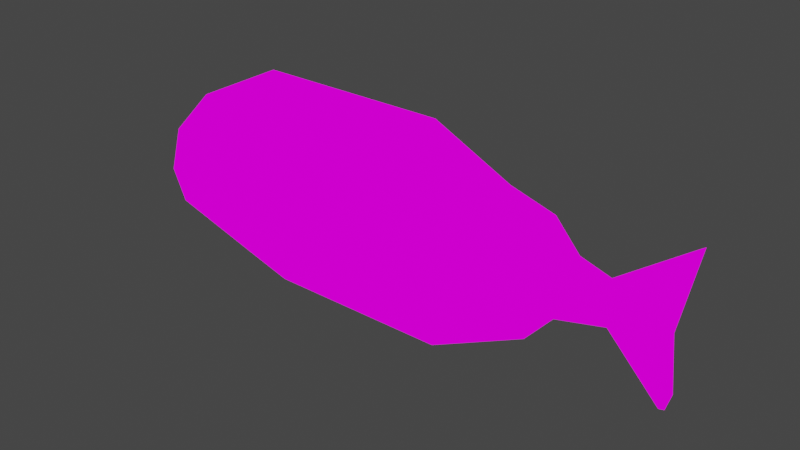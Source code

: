 # Source: fish_red.blend  (saved by Blender 2.92.15; exported with 4.5.12 LTS)
import bpy
from mathutils import Matrix  # noqa: F401  (used for matrix-valued properties, if any)

bpy.ops.wm.read_factory_settings(use_empty=True)
scene = bpy.context.scene
scene.name = 'Scene'

# ---- collections
col_collection = bpy.data.collections.new('Collection'); scene.collection.children.link(col_collection)

# ---- images (referenced by path relative to the original .blend; pixels are not part of the script)
import os
ASSET_DIR = os.environ.get("B2B_ASSET_DIR", "")  # directory of the original .blend (textures are referenced by path, not embedded)
HERE = os.path.dirname(os.path.abspath(__file__))  # packed textures are extracted next to this script under _unpacked/

def load_image(name, relpath, width, height, colorspace="sRGB"):
    """Load a texture the original file referenced (path relative to the .blend, or extracted next to this script)."""
    p = next((c for c in (os.path.join(HERE, relpath), os.path.join(ASSET_DIR, relpath)) if relpath and os.path.exists(c)), "")
    if p:
        img = bpy.data.images.load(p, check_existing=True)
        img.name = name
    else:  # same state as the original file: an image datablock whose file is absent (Cycles renders it pink)
        img = bpy.data.images.new(name, width, height)
        img.source = "FILE"
        img.filepath = "//" + (relpath or name)
    img.colorspace_settings.name = colorspace
    return img
img_fish_red_jpg = load_image('fish_red.jpg', 'fish_red.jpg', 1024, 1024, 'sRGB')

# ---- materials (node trees are filled in below, after node groups)
mat_material = bpy.data.materials.new('Material')
mat_material.alpha_threshold = 0.0
mat_material.use_transparent_shadow = False
mat_material.line_color = (0.0, 0.0, 0.0, 1.0)

# ---- material node trees
mat_material.use_nodes = True; mat_material.node_tree.nodes.clear()
_N = mat_material.node_tree.nodes; _L = mat_material.node_tree.links
n0 = _N.new('ShaderNodeOutputMaterial'); n0.name = 'Material Output'; n0.location = (300, 300)
n1 = _N.new('ShaderNodeTexImage'); n1.name = 'Image Texture'; n1.location = (-125, 210)
n1.image = img_fish_red_jpg
n1.interpolation = 'Closest'
_L.new(n1.outputs[0], n0.inputs[0])
n0.is_active_output = True

# ---- world
world_world = bpy.data.worlds.new('World'); scene.world = world_world
world_world.use_nodes = True; world_world.node_tree.nodes.clear()
_N = world_world.node_tree.nodes; _L = world_world.node_tree.links
n0 = _N.new('ShaderNodeOutputWorld'); n0.name = 'World Output'; n0.location = (300, 300)
n1 = _N.new('ShaderNodeBackground'); n1.name = 'Background'; n1.location = (10, 300)
n1.inputs[0].default_value = (0.05088, 0.05088, 0.05088, 1.0)
_L.new(n1.outputs[0], n0.inputs[0])
n0.is_active_output = True
world_world.color = (0.05088, 0.05088, 0.05088)
world_world.use_sun_shadow = False
world_world.sun_shadow_jitter_overblur = 0.0

# ---- meshes
me_cube = bpy.data.meshes.new('Cube')
me_cube.from_pydata([(2.49, 1.0, 1.78), (2.49, 1.0, -1.78), (2.49, -1.0, 1.78), (2.49, -1.0, -1.78), (-2.49, 1.0, 1.78), (-2.49, 1.0, -1.78), (-2.49, -1.0, 1.78), (-2.49, -1.0, -1.78), (-2.49, 0.0, -2.915), (2.49, 0.0, 2.915), (-2.49, 0.0, 2.915), (2.49, 0.0, -2.915), (-5.07, 0.0, -1.669), (-5.07, -1.0, -1.019), (5.07, 1.0, 1.019), (5.07, 1.0, -1.019), (-5.07, -1.0, 1.019), (5.07, -1.0, 1.019), (5.07, -1.0, -1.019), (-5.07, 1.0, 1.019), (-5.07, 1.0, -1.019), (5.07, 0.0, 1.669), (-5.07, 0.0, 1.669), (5.07, 0.0, -1.669), (-5.831, 0.0, -0.5978), (-5.831, -0.3582, -0.3651), (-5.831, -0.3582, 0.3651), (-5.831, 0.3582, 0.3651), (-5.831, 0.3582, -0.3651), (-5.831, 0.0, 0.5978), (5.915, 0.6898, 0.4405), (5.915, 0.6898, -0.4405), (5.915, -0.6898, 0.4405), (5.915, -0.6898, -0.4405), (5.915, 0.0, 0.7213), (5.915, 0.0, -0.7213), (7.065, 0.2168, 0.3762), (7.065, 0.2168, -0.3473), (7.065, -0.169, 0.3762), (7.065, -0.169, -0.3473), (7.065, 0.02389, 0.6067), (7.065, 0.02389, -0.5778), (8.82, 0.3396, 1.789), (8.548, 0.3396, -1.76), (8.82, -0.2918, 1.789), (8.548, -0.2918, -1.76), (8.82, 0.02389, 1.876), (8.548, 0.02389, -1.973), (2.49, 1.285, 0.0), (-2.49, -1.285, 0.0), (2.49, -1.285, 0.0), (-2.49, 1.285, 0.0), (5.07, 1.285, 0.0), (-5.07, -1.285, 0.0), (5.07, -1.285, 0.0), (-5.07, 1.285, 0.0), (-5.831, -0.4603, 0.0), (-5.831, 0.4603, 0.0), (-5.831, 0.0, 0.0), (5.915, 0.8866, 0.0), (5.915, -0.8866, 0.0), (7.065, 0.2718, 0.01446), (7.065, -0.2241, 0.01446), (8.363, 0.4297, -0.3747), (8.363, -0.3819, -0.3747), (7.918, 0.0, -0.2896)], [], [(9, 10, 6, 2), (50, 2, 6, 49), (48, 0, 14, 52), (8, 11, 3, 7), (5, 8, 12, 20), (51, 4, 0, 48), (51, 5, 20, 55), (5, 1, 11, 8), (3, 11, 23, 18), (0, 4, 10, 9), (20, 12, 24, 28), (21, 17, 32, 34), (23, 15, 31, 35), (16, 22, 29, 26), (10, 4, 19, 22), (0, 9, 21, 14), (49, 6, 16, 53), (8, 7, 13, 12), (9, 2, 17, 21), (6, 10, 22, 16), (50, 3, 18, 54), (11, 1, 15, 23), (58, 29, 27, 57), (56, 26, 29, 58), (22, 19, 27, 29), (55, 20, 28, 57), (53, 16, 26, 56), (12, 13, 25, 24), (34, 32, 38, 40), (30, 34, 40, 36), (54, 18, 33, 60), (52, 14, 30, 59), (18, 23, 35, 33), (14, 21, 34, 30), (62, 39, 45, 64), (41, 37, 43, 47), (59, 30, 36, 61), (33, 35, 41, 39), (35, 31, 37, 41), (60, 33, 39, 62), (65, 46, 44, 64), (63, 42, 46, 65), (36, 40, 46, 42), (40, 38, 44, 46), (61, 36, 42, 63), (39, 41, 47, 45), (37, 61, 63, 43), (43, 63, 65, 47), (47, 65, 64, 45), (32, 60, 62, 38), (31, 59, 61, 37), (38, 62, 64, 44), (15, 52, 59, 31), (17, 54, 60, 32), (13, 53, 56, 25), (19, 55, 57, 27), (25, 56, 58, 24), (24, 58, 57, 28), (2, 50, 54, 17), (7, 49, 53, 13), (4, 51, 55, 19), (5, 51, 48, 1), (1, 48, 52, 15), (3, 50, 49, 7)])
_uv = me_cube.uv_layers.new(name='UVMap')
_uv.uv.foreach_set('vector', [0.5965, 0.6942, 0.2995, 0.6942, 0.2995, 0.6369, 0.5965, 0.6369, 0.5965, 0.4604, 0.5965, 0.6369, 0.2995, 0.6369, 0.2995, 0.4604, 0.5965, 0.4604, 0.5965, 0.6369, 0.7503, 0.5615, 0.7503, 0.4604, 0.2995, 0.2234, 0.5965, 0.2234, 0.5965, 0.3359, 0.2995, 0.3359, 0.2995, 0.3359, 0.2995, 0.2234, 0.1457, 0.295, 0.1457, 0.3594, 0.2995, 0.4604, 0.2995, 0.6369, 0.5965, 0.6369, 0.5965, 0.4604, 0.2995, 0.4604, 0.2995, 0.3359, 0.1457, 0.3594, 0.1457, 0.4604, 0.2995, 0.3359, 0.5965, 0.3359, 0.5965, 0.2234, 0.2995, 0.2234, 0.5965, 0.3359, 0.5965, 0.2234, 0.7503, 0.295, 0.7503, 0.3594, 0.5965, 0.6369, 0.2995, 0.6369, 0.2995, 0.6942, 0.5965, 0.6942, 0.137, 0.2933, 0.1941, 0.2316, 0.1941, 0.3333, 0.1737, 0.3554, 0.7588, 0.5802, 0.7589, 0.5422, 0.792, 0.5038, 0.7919, 0.5208, 0.7588, 0.3795, 0.7589, 0.4197, 0.792, 0.4601, 0.792, 0.4424, 0.2725, 0.3751, 0.2087, 0.4581, 0.2023, 0.3376, 0.2252, 0.3079, 0.2995, 0.6942, 0.2995, 0.6369, 0.1437, 0.5485, 0.1437, 0.6129, 0.5965, 0.6369, 0.5965, 0.6942, 0.7503, 0.6259, 0.7503, 0.5615, 0.2995, 0.4604, 0.2995, 0.6369, 0.1457, 0.5615, 0.1457, 0.4604, 0.2995, 0.2234, 0.2995, 0.3359, 0.1457, 0.3594, 0.1457, 0.295, 0.5965, 0.6942, 0.5965, 0.6369, 0.7503, 0.5615, 0.7503, 0.6259, 0.2995, 0.6369, 0.2995, 0.6942, 0.1437, 0.6129, 0.1437, 0.5485, 0.5965, 0.4604, 0.5965, 0.3359, 0.7503, 0.3594, 0.7503, 0.4604, 0.5965, 0.2234, 0.5965, 0.3359, 0.7503, 0.3594, 0.7503, 0.295, 0.2351, 0.4034, 0.2321, 0.3469, 0.2536, 0.3659, 0.2613, 0.3996, 0.2089, 0.4072, 0.2129, 0.3718, 0.2321, 0.3469, 0.2351, 0.4034, 0.2087, 0.4581, 0.1372, 0.3948, 0.1767, 0.3149, 0.2023, 0.3376, 0.1208, 0.39, 0.137, 0.2933, 0.1737, 0.3554, 0.1679, 0.39, 0.162, 0.414, 0.1731, 0.3153, 0.2129, 0.3718, 0.2089, 0.4072, 0.1941, 0.2316, 0.2512, 0.2933, 0.2146, 0.3554, 0.1941, 0.3333, 0.7942, 0.5168, 0.7943, 0.5014, 0.8361, 0.5049, 0.8361, 0.5195, 0.7943, 0.5014, 0.7942, 0.5168, 0.8361, 0.5195, 0.8361, 0.5049, 0.759, 0.4812, 0.7589, 0.4197, 0.792, 0.4601, 0.792, 0.4872, 0.759, 0.4812, 0.7589, 0.5422, 0.792, 0.5038, 0.792, 0.4872, 0.7589, 0.4197, 0.7588, 0.3795, 0.792, 0.4424, 0.792, 0.4601, 0.7589, 0.5422, 0.7588, 0.5802, 0.7919, 0.5208, 0.792, 0.5038, 0.8625, 0.4604, 0.8625, 0.4168, 0.9088, 0.3198, 0.9162, 0.4447, 0.8625, 0.3889, 0.8625, 0.4168, 0.9088, 0.3198, 0.9088, 0.3041, 0.7943, 0.4865, 0.7943, 0.5014, 0.8361, 0.5049, 0.8305, 0.4817, 0.7943, 0.4621, 0.7943, 0.4461, 0.8305, 0.4413, 0.8305, 0.4573, 0.7943, 0.4461, 0.7943, 0.4621, 0.8305, 0.4573, 0.8305, 0.4413, 0.7943, 0.4865, 0.7943, 0.4621, 0.8305, 0.4573, 0.8305, 0.4817, 0.9162, 0.4447, 0.9502, 0.614, 0.9502, 0.6076, 0.9162, 0.4447, 0.9162, 0.4447, 0.9502, 0.6076, 0.9502, 0.614, 0.9162, 0.4447, 0.8723, 0.5203, 0.8723, 0.5482, 0.9502, 0.614, 0.9502, 0.6076, 0.8723, 0.5482, 0.8723, 0.5203, 0.9502, 0.6076, 0.9502, 0.614, 0.8625, 0.4604, 0.8723, 0.5203, 0.9502, 0.6076, 0.9162, 0.4447, 0.8625, 0.4168, 0.8625, 0.3889, 0.9088, 0.3041, 0.9088, 0.3198, 0.8625, 0.4168, 0.8625, 0.4604, 0.9162, 0.4447, 0.9088, 0.3198, 0.9088, 0.3198, 0.9162, 0.4447, 0.9162, 0.4447, 0.9088, 0.3041, 0.9088, 0.3041, 0.9162, 0.4447, 0.9162, 0.4447, 0.9088, 0.3198, 0.7943, 0.5014, 0.7943, 0.4865, 0.8305, 0.4817, 0.8361, 0.5049, 0.7943, 0.4621, 0.7943, 0.4865, 0.8305, 0.4817, 0.8305, 0.4573, 0.8723, 0.5203, 0.8625, 0.4604, 0.9162, 0.4447, 0.9502, 0.6076, 0.7589, 0.4197, 0.759, 0.4812, 0.792, 0.4872, 0.792, 0.4601, 0.7589, 0.5422, 0.759, 0.4812, 0.792, 0.4872, 0.792, 0.5038, 0.2512, 0.2933, 0.2675, 0.39, 0.2204, 0.39, 0.2146, 0.3554, 0.2869, 0.2987, 0.3082, 0.3928, 0.2613, 0.3996, 0.2536, 0.3659, 0.2146, 0.3554, 0.2204, 0.39, 0.1941, 0.39, 0.1941, 0.3333, 0.1941, 0.3333, 0.1941, 0.39, 0.1679, 0.39, 0.1737, 0.3554, 0.5965, 0.6369, 0.5965, 0.4604, 0.7503, 0.4604, 0.7503, 0.5615, 0.2995, 0.3359, 0.2995, 0.4604, 0.1457, 0.4604, 0.1457, 0.3594, 0.2995, 0.6369, 0.2995, 0.4604, 0.1457, 0.4604, 0.1457, 0.5615, 0.2995, 0.3359, 0.2995, 0.4604, 0.5965, 0.4604, 0.5965, 0.3359, 0.5965, 0.3359, 0.5965, 0.4604, 0.7503, 0.4604, 0.7503, 0.3594, 0.5965, 0.3359, 0.5965, 0.4604, 0.2995, 0.4604, 0.2995, 0.3359])
me_cube.materials.append(mat_material)
me_cube.use_remesh_preserve_volume = False
me_cube.use_remesh_preserve_attributes = False
me_cube.use_mirror_vertex_groups = False
me_cube.update()

# ---- objects
ob_cube = bpy.data.objects.new('Cube', me_cube)

# ---- transforms, parenting, visibility, modifiers, constraints
ob_cube.location = (0.0, 0.0, 0.0)
ob_cube.lock_rotations_4d = False
ob_cube.empty_display_type = 'ARROWS'
ob_cube.lineart.crease_threshold = 0.0

# ---- collection membership
col_collection.objects.link(ob_cube)

# ---- scene / render settings (as saved in the file)
scene.frame_start = 1; scene.frame_end = 250; scene.frame_set(1)
scene.render.engine = 'BLENDER_EEVEE_NEXT'
scene.cycles.use_denoising = False
scene.cycles.samples = 128
scene.cycles.sampling_pattern = 'TABULATED_SOBOL'
scene.cycles.use_adaptive_sampling = False
scene.cycles.use_light_tree = False
scene.view_settings.view_transform = 'Filmic'
bpy.context.view_layer.update()

# ---- added for rendering (the .blend has no active camera and no usable light): camera, sun
cam_auto = bpy.data.cameras.new('AutoCamera')
cam_auto.lens = 50.0
cam_auto.sensor_width = 36.0
cam_auto.clip_end = 1000.0
ob_auto_camera = bpy.data.objects.new('AutoCamera', cam_auto)
scene.collection.objects.link(ob_auto_camera)
ob_auto_camera.location = (16.2763, -17.7382, 11.8254)
ob_auto_camera.rotation_euler = (1.09748, -7.21219e-08, 0.694738)
scene.camera = ob_auto_camera
light_auto_sun = bpy.data.lights.new('AutoSun', 'SUN')
light_auto_sun.energy = 3.0
light_auto_sun.angle = 0.0523599
ob_auto_sun = bpy.data.objects.new('AutoSun', light_auto_sun)
scene.collection.objects.link(ob_auto_sun)
ob_auto_sun.rotation_euler = (0.872665, 0.174533, 0.523599)
bpy.context.view_layer.update()
